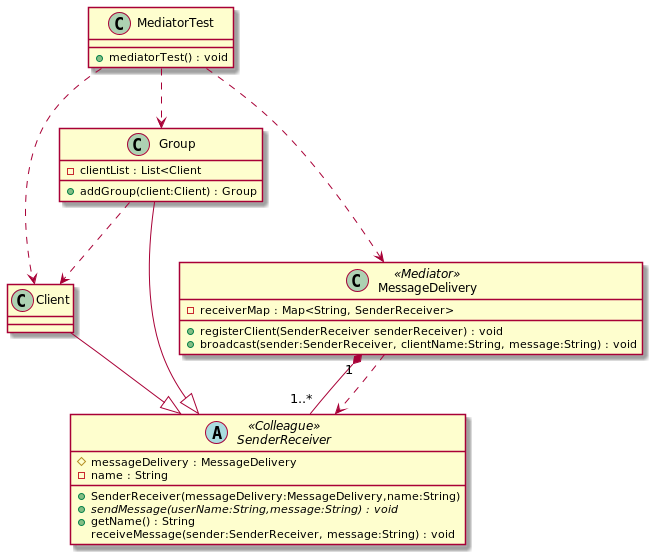

The diagram above was rendered by PlantUML. Its source (embedded in the PNG):
@startuml
abstract class SenderReceiver<<Colleague>> {
    # messageDelivery : MessageDelivery
    - name : String
    + SenderReceiver(messageDelivery:MessageDelivery,name:String)
    + {abstract} sendMessage(userName:String,message:String) : void
    + getName() : String
    receiveMessage(sender:SenderReceiver, message:String) : void
}

class Client
class Group{
    - clientList : List<Client
    + addGroup(client:Client) : Group
}

class MessageDelivery<<Mediator>> {
    - receiverMap : Map<String, SenderReceiver>
    + registerClient(SenderReceiver senderReceiver) : void
    + broadcast(sender:SenderReceiver, clientName:String, message:String) : void
}
class MediatorTest {
    + mediatorTest() : void
}

Client --|> SenderReceiver
Group --|> SenderReceiver
Group ..> Client
MessageDelivery "1"*--"1..*" SenderReceiver
MessageDelivery ..> SenderReceiver
MediatorTest ..> MessageDelivery
MediatorTest ..> Client
MediatorTest ..> Group

@enduml